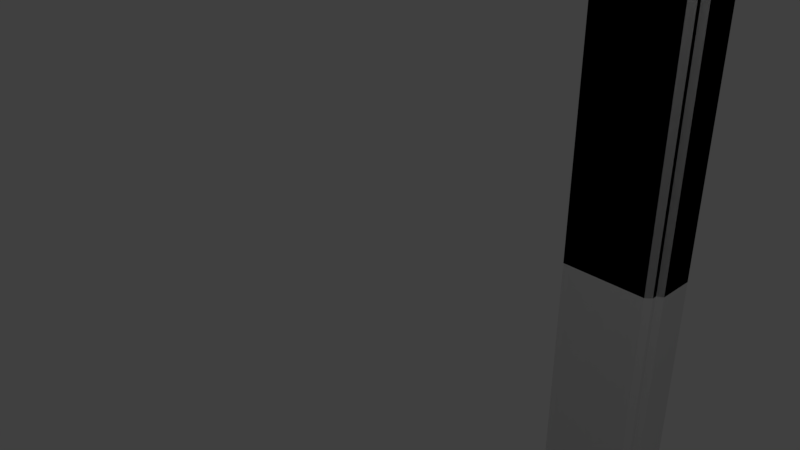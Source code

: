 # Source: frame.blend  (saved by Blender 2.79.0; exported with 4.5.12 LTS)
import bpy
from mathutils import Matrix  # noqa: F401  (used for matrix-valued properties, if any)

bpy.ops.wm.read_factory_settings(use_empty=True)
scene = bpy.context.scene
scene.name = 'Scene'

# ---- collections
col_collection_1 = bpy.data.collections.new('Collection 1'); scene.collection.children.link(col_collection_1)

# ---- world
world_world = bpy.data.worlds.new('World'); scene.world = world_world
world_world.color = (0.05088, 0.05088, 0.05088)
world_world.use_sun_shadow = False
world_world.sun_shadow_jitter_overblur = 0.0
world_world.cycles.sampling_method = 'MANUAL'

# ---- cameras
cam_camera = bpy.data.cameras.new('Camera')
cam_camera.clip_end = 100.0
cam_camera.lens = 35.0
cam_camera.sensor_width = 32.0
cam_camera.sensor_height = 18.0
cam_camera.ortho_scale = 7.314
cam_camera.dof.focus_distance = 0.0
cam_camera.dof.aperture_fstop = 128.0

# ---- lights
light_lamp = bpy.data.lights.new('Lamp', 'POINT')
light_lamp.transmission_factor = 0.0
light_lamp.cutoff_distance = 30.0
light_lamp.energy = 100.0
light_lamp.shadow_buffer_clip_start = 1.001
light_lamp.shadow_soft_size = 0.1
light_lamp.shadow_maximum_resolution = 0.006
light_lamp.use_absolute_resolution = True

# ---- meshes
me_cube_001 = bpy.data.meshes.new('Cube.001')
me_cube_001.from_pydata([(-1.0, -7.077, -2.724), (-1.0, -7.077, 9.501), (-1.0, -5.759, -2.724), (-1.0, -5.759, 9.501), (-1.0, -7.077, 8.127), (-1.0, -5.759, 8.127), (-1.0, 1.163, 9.501), (-1.0, 1.163, 8.127), (-1.074, -6.304, 8.823), (-1.074, -6.361, 9.011), (-1.074, -6.454, 9.183), (-1.074, -6.578, 9.335), (-1.074, -6.729, 9.459), (-1.074, -6.902, 9.552), (-1.074, -7.09, 9.609), (-1.074, -7.285, 9.628), (-1.074, -7.48, 9.609), (-1.074, -7.668, 9.552), (-1.074, -7.841, 9.459), (-1.074, -7.992, 9.335), (-1.074, -8.116, 9.183), (-1.074, -8.209, 9.011), (-1.074, -8.266, 8.823), (-1.074, -8.285, 8.628), (-1.074, -8.266, 8.433), (-1.074, -8.209, 8.245), (-1.074, -8.116, 8.072), (-1.074, -7.992, 7.921), (-1.074, -7.841, 7.796), (-1.074, -7.668, 7.704), (-1.074, -7.48, 7.647), (-1.074, -7.285, 7.628), (-1.074, -7.09, 7.647), (-1.074, -6.902, 7.704), (-1.074, -6.729, 7.796), (-1.074, -6.578, 7.921), (-1.074, -6.454, 8.072), (-1.074, -6.361, 8.245), (-1.074, -6.304, 8.433), (-1.074, -6.285, 8.628), (1.053, -6.748, 8.735), (1.053, -6.779, 8.837), (1.053, -6.83, 8.932), (1.053, -6.898, 9.015), (1.053, -6.981, 9.083), (1.053, -7.075, 9.134), (1.053, -7.178, 9.165), (1.053, -7.285, 9.176), (1.053, -7.392, 9.165), (1.053, -7.495, 9.134), (1.053, -7.589, 9.083), (1.053, -7.672, 9.015), (1.053, -7.74, 8.932), (1.053, -7.791, 8.837), (1.053, -7.822, 8.735), (1.053, -7.833, 8.628), (1.053, -7.822, 8.521), (1.053, -7.791, 8.418), (1.053, -7.74, 8.324), (1.053, -7.672, 8.241), (1.053, -7.589, 8.172), (1.053, -7.495, 8.122), (1.053, -7.392, 8.091), (1.053, -7.285, 8.08), (1.053, -7.178, 8.091), (1.053, -7.075, 8.122), (1.053, -6.981, 8.172), (1.053, -6.898, 8.241), (1.053, -6.83, 8.324), (1.053, -6.779, 8.418), (1.053, -6.748, 8.521), (1.053, -6.737, 8.628), (1.039, -6.766, 8.718), (1.039, -6.796, 8.817), (1.039, -6.845, 8.908), (1.039, -6.911, 8.988), (1.039, -6.991, 9.054), (1.039, -7.083, 9.103), (1.039, -7.182, 9.133), (1.039, -7.285, 9.143), (1.039, -7.388, 9.133), (1.039, -7.487, 9.103), (1.039, -7.579, 9.054), (1.039, -7.659, 8.988), (1.039, -7.725, 8.908), (1.039, -7.774, 8.817), (1.039, -7.804, 8.718), (1.039, -7.814, 8.614), (1.039, -7.804, 8.511), (1.039, -7.774, 8.412), (1.039, -7.725, 8.321), (1.039, -7.659, 8.24), (1.039, -7.579, 8.175), (1.039, -7.487, 8.126), (1.039, -7.388, 8.096), (1.039, -7.285, 8.086), (1.039, -7.182, 8.096), (1.039, -7.083, 8.126), (1.039, -6.991, 8.175), (1.039, -6.911, 8.24), (1.039, -6.845, 8.321), (1.039, -6.796, 8.412), (1.039, -6.766, 8.511), (1.039, -6.756, 8.614), (1.039, -7.877, 8.628), (1.039, -7.866, 8.743), (1.039, -6.738, 8.854), (1.039, -6.704, 8.743), (1.039, -7.614, 8.136), (1.039, -7.704, 8.209), (1.039, -7.832, 8.854), (1.039, -7.777, 8.957), (1.039, -6.693, 8.628), (1.039, -7.512, 8.081), (1.039, -7.4, 8.047), (1.039, -7.285, 9.22), (1.039, -7.169, 9.208), (1.039, -6.793, 8.299), (1.039, -6.866, 8.209), (1.039, -7.4, 9.208), (1.039, -7.058, 9.175), (1.039, -6.956, 9.12), (1.039, -7.169, 8.047), (1.039, -7.285, 8.036), (1.039, -6.738, 8.401), (1.039, -6.866, 9.046), (1.039, -7.058, 8.081), (1.039, -7.512, 9.175), (1.039, -7.777, 8.299), (1.039, -7.832, 8.401), (1.039, -7.866, 8.512), (1.039, -7.614, 9.12), (1.039, -6.956, 8.136), (1.039, -6.704, 8.512), (1.039, -6.793, 8.957), (1.039, -7.704, 9.046), (1.073, -7.912, 8.753), (1.073, -6.658, 8.753), (1.073, -7.737, 8.176), (1.073, -7.876, 8.872), (1.073, -7.817, 8.983), (1.073, -6.646, 8.628), (1.073, -7.16, 9.255), (1.073, -6.833, 8.176), (1.073, -6.93, 9.159), (1.073, -7.285, 7.989), (1.073, -6.833, 9.08), (1.073, -7.876, 8.383), (1.073, -6.93, 8.096), (1.073, -6.658, 8.503), (1.073, -6.753, 8.983), (1.073, -7.737, 9.08), (1.073, -7.924, 8.628), (1.073, -6.694, 8.872), (1.073, -7.64, 8.096), (1.073, -7.53, 8.037), (1.073, -7.41, 8.001), (1.073, -7.285, 9.267), (1.073, -6.753, 8.273), (1.073, -7.41, 9.255), (1.073, -7.04, 9.218), (1.073, -7.16, 8.001), (1.073, -6.694, 8.383), (1.073, -7.04, 8.037), (1.073, -7.53, 9.218), (1.073, -7.817, 8.273), (1.073, -7.912, 8.503), (1.073, -7.64, 9.159), (0.9494, -5.222, 9.76), (1.059, -5.33, 9.765), (0.9494, -5.242, 9.563), (1.059, -5.347, 9.59), (1.059, -5.398, 9.422), (0.9494, -5.299, 9.374), (0.9494, -5.393, 9.2), (1.059, -5.481, 9.267), (0.9494, -5.518, 9.047), (1.059, -5.592, 9.132), (0.9494, -5.671, 8.921), (1.059, -5.728, 9.02), (1.059, -5.883, 8.937), (0.9494, -5.845, 8.828), (1.059, -6.051, 8.886), (0.9494, -6.035, 8.77), (0.9494, -6.232, 8.751), (1.059, -6.226, 8.869), (1.059, -6.401, 8.886), (0.9494, -6.428, 8.77), (0.9494, -6.618, 8.828), (1.059, -6.569, 8.937), (1.059, -6.724, 9.02), (0.9494, -6.792, 8.921), (1.059, -6.86, 9.132), (0.9494, -6.945, 9.047), (0.9494, -7.071, 9.2), (1.059, -6.971, 9.267), (0.9494, -7.164, 9.374), (1.059, -7.054, 9.422), (0.9494, -7.221, 9.563), (1.059, -7.105, 9.59), (1.059, -7.122, 9.765), (0.9494, -7.241, 9.76), (1.059, -7.105, 9.94), (0.9494, -7.221, 9.957), (0.9494, -7.164, 10.15), (1.059, -7.054, 10.11), (1.059, -6.971, 10.26), (0.9494, -7.071, 10.32), (1.059, -6.86, 10.4), (0.9494, -6.945, 10.47), (0.9494, -6.792, 10.6), (1.059, -6.724, 10.51), (1.059, -6.569, 10.59), (0.9494, -6.618, 10.69), (0.9494, -6.428, 10.75), (1.059, -6.401, 10.64), (1.059, -6.226, 10.66), (0.9494, -6.232, 10.77), (0.9494, -6.035, 10.75), (1.059, -6.051, 10.64), (1.059, -5.883, 10.59), (0.9494, -5.845, 10.69), (0.9494, -5.671, 10.6), (1.059, -5.728, 10.51), (1.059, -5.592, 10.4), (0.9494, -5.518, 10.47), (0.9494, -5.393, 10.32), (1.059, -5.481, 10.26), (1.059, -5.398, 10.11), (0.9494, -5.299, 10.15), (0.9494, -5.242, 9.957), (1.059, -5.347, 9.94), (-0.01227, -5.675, 8.803), (-0.01227, -5.51, 8.939), (-0.01227, -5.21, 9.499), (-0.01227, -5.189, 9.712), (-0.01227, -5.374, 9.105), (-0.01227, -5.273, 9.294), (-0.01227, -5.374, 10.32), (-0.01227, -5.675, 10.62), (-0.01227, -5.21, 9.926), (-0.01227, -6.89, 10.62), (-0.01227, -6.701, 8.702), (-0.01227, -7.192, 9.105), (-0.01227, -7.376, 9.712), (-0.01227, -7.355, 9.499), (-0.01227, -7.056, 8.939), (-0.01227, -6.89, 8.803), (-0.01227, -6.283, 8.619), (-0.01227, -6.069, 8.64), (-0.01227, -5.864, 8.702), (-0.01227, -6.496, 8.64), (-0.01227, -7.293, 9.294), (-0.01227, -7.355, 9.926), (-0.01227, -7.293, 10.13), (-0.01227, -6.496, 10.78), (-0.01227, -7.192, 10.32), (-0.01227, -6.069, 10.78), (-0.01227, -5.273, 10.13), (-0.01227, -5.51, 10.49), (-0.01227, -7.056, 10.49), (-0.01227, -6.701, 10.72), (-0.01227, -6.283, 10.81), (-0.01227, -5.864, 10.72), (1.073, -6.581, 10.3), (1.073, -6.853, 9.641), (1.073, -6.758, 9.41), (1.073, -6.471, 10.36), (1.073, -5.981, 9.175), (1.073, -5.635, 9.521), (1.073, -6.101, 9.138), (1.073, -5.981, 10.36), (1.073, -6.351, 10.39), (1.073, -5.694, 9.41), (1.073, -6.226, 10.4), (1.073, -6.351, 9.138), (1.073, -6.471, 9.175), (1.073, -6.581, 9.234), (1.073, -5.635, 10.01), (1.073, -6.865, 9.765), (1.073, -6.678, 10.22), (1.073, -5.694, 10.12), (1.073, -5.599, 9.641), (1.073, -5.871, 9.234), (1.073, -6.817, 9.521), (1.073, -5.774, 10.22), (1.073, -6.226, 9.126), (1.073, -5.871, 10.3), (1.073, -5.774, 9.313), (1.073, -6.101, 10.39), (1.073, -5.587, 9.765), (1.073, -6.758, 10.12), (1.073, -6.817, 10.01), (1.073, -6.678, 9.313), (1.073, -5.599, 9.89), (1.073, -6.853, 9.89), (1.039, -6.645, 10.18), (1.039, -5.734, 10.09), (1.039, -5.645, 9.65), (1.039, -5.897, 9.273), (1.039, -6.555, 10.26), (1.039, -6.807, 9.65), (1.039, -6.773, 9.539), (1.039, -6.718, 9.436), (1.039, -6.453, 10.31), (1.039, -5.999, 9.218), (1.039, -5.807, 10.18), (1.039, -5.679, 9.539), (1.039, -6.226, 9.173), (1.039, -6.111, 9.185), (1.039, -5.897, 10.26), (1.039, -5.999, 10.31), (1.039, -6.341, 10.35), (1.039, -5.807, 9.347), (1.039, -5.734, 9.436), (1.039, -6.111, 10.35), (1.039, -6.226, 10.36), (1.039, -6.341, 9.185), (1.039, -6.453, 9.218), (1.039, -5.634, 9.765), (1.039, -6.718, 10.09), (1.039, -6.773, 9.992), (1.039, -6.645, 9.347), (1.039, -6.555, 9.273), (1.039, -5.645, 9.881), (1.039, -5.679, 9.992), (1.039, -6.807, 9.881), (1.039, -6.818, 9.765), (-1.0, -6.042, -2.724), (-1.0, -6.042, 9.501), (1.0, -6.042, -2.724), (1.0, -6.042, 8.127), (-1.0, -6.042, 8.127), (-1.0, -7.077, 8.367), (-1.0, -5.759, 8.367), (1.0, -5.759, 8.367), (-1.0, 1.163, 8.367), (1.0, 1.163, 8.367), (1.0, -6.042, 8.367), (-1.0, -6.042, 8.367), (-1.0, -5.97, 9.501), (0.8819, -5.97, -2.724), (-1.0, -5.97, 8.127), (-1.0, -5.97, -2.724), (0.8819, -5.97, 8.127), (1.0, -5.97, 8.367), (-1.0, -5.97, 8.367), (-1.0, -5.759, 8.3), (0.8819, -5.759, 8.3), (-1.0, 1.163, 8.3), (0.8819, 1.163, 8.3), (1.0, -6.042, 8.3), (-1.0, -6.042, 8.3), (-1.0, -7.077, 8.3), (-1.0, -5.97, 8.3), (0.8819, -5.97, 8.3), (0.7727, -5.759, -2.724), (0.8819, -5.868, -2.724), (0.7727, -5.759, 8.127), (0.8819, -5.868, 8.236), (0.8819, 1.163, 8.236), (0.7727, 1.163, 8.127), (1.0, -6.834, -2.724), (0.7568, -7.077, -2.724), (1.0, -6.834, 9.258), (0.7568, -7.077, 9.501), (0.7568, -5.759, 9.501), (1.0, -5.759, 9.258), (1.0, -6.834, 8.127), (0.7568, -7.077, 8.127), (0.7568, 1.163, 9.501), (1.0, 1.163, 9.258), (1.0, -6.042, 9.258), (0.7568, -6.042, 9.501), (0.7568, -7.077, 8.367), (1.0, -6.834, 8.367), (1.0, -5.97, 9.258), (0.7568, -5.97, 9.501), (1.0, -6.834, 8.3), (0.7568, -7.077, 8.3), (-0.01227, -6.923, 9.585), (-0.01227, -7.342, 9.668), (-0.01227, -7.76, 9.585), (-0.01227, -8.115, 9.348), (-0.01227, -6.569, 9.348), (-0.01227, -6.332, 8.993), (-0.01227, -7.128, 9.647), (-0.01227, -8.251, 9.182), (-0.01227, -7.555, 9.647), (-0.01227, -8.352, 8.993), (-0.01227, -8.414, 8.788), (-0.01227, -8.352, 8.157), (-0.01227, -7.555, 7.503), (-0.01227, -6.923, 7.565), (-0.01227, -7.128, 7.503), (-0.01227, -7.342, 7.482), (-0.01227, -7.949, 7.666), (-0.01227, -8.115, 7.802), (-0.01227, -8.414, 8.362), (-0.01227, -8.435, 8.575), (-0.01227, -8.251, 7.968), (-0.01227, -7.76, 7.565), (-0.01227, -7.949, 9.484), (-0.01227, -6.269, 8.788), (-0.01227, -6.734, 9.484), (-0.01227, -6.433, 9.182), (-0.01227, -6.332, 8.157), (-0.01227, -6.433, 7.968), (-0.01227, -6.248, 8.575), (-0.01227, -6.269, 8.362), (-0.01227, -6.569, 7.802), (-0.01227, -6.734, 7.666), (1.039, -5.697, 9.752), (1.039, -5.707, 9.649), (1.039, -5.737, 9.549), (1.039, -5.786, 9.458), (1.039, -5.852, 9.378), (1.039, -5.932, 9.312), (1.039, -6.024, 9.263), (1.039, -6.123, 9.233), (1.039, -6.226, 9.223), (1.039, -6.329, 9.233), (1.039, -6.428, 9.263), (1.039, -6.52, 9.312), (1.039, -6.6, 9.378), (1.039, -6.666, 9.458), (1.039, -6.715, 9.549), (1.039, -6.745, 9.649), (1.039, -6.755, 9.752), (1.039, -6.745, 9.855), (1.039, -6.715, 9.954), (1.039, -6.666, 10.05), (1.039, -6.6, 10.13), (1.039, -6.52, 10.19), (1.039, -6.428, 10.24), (1.039, -6.329, 10.27), (1.039, -6.226, 10.28), (1.039, -6.123, 10.27), (1.039, -6.024, 10.24), (1.039, -5.932, 10.19), (1.039, -5.852, 10.13), (1.039, -5.786, 10.05), (1.039, -5.737, 9.954), (1.039, -5.707, 9.855), (1.059, -6.406, 8.803), (0.9494, -6.301, 8.82), (0.9494, -6.358, 9.009), (1.059, -6.457, 8.971), (1.059, -6.54, 9.126), (0.9494, -6.451, 9.183), (0.9494, -6.577, 9.336), (1.059, -6.651, 9.261), (1.059, -6.787, 9.373), (0.9494, -6.73, 9.462), (0.9494, -6.904, 9.555), (1.059, -6.942, 9.456), (1.059, -7.11, 9.507), (0.9494, -7.094, 9.612), (0.9494, -7.29, 9.632), (1.059, -7.285, 9.524), (1.059, -7.46, 9.507), (0.9494, -7.487, 9.612), (0.9494, -7.677, 9.555), (1.059, -7.628, 9.456), (1.059, -7.783, 9.373), (0.9494, -7.851, 9.462), (0.9494, -8.004, 9.336), (1.059, -7.919, 9.261), (0.9494, -8.13, 9.183), (1.059, -8.03, 9.126), (1.059, -8.113, 8.971), (0.9494, -8.223, 9.009), (0.9494, -8.28, 8.82), (1.059, -8.164, 8.803), (0.9494, -8.3, 8.623), (1.059, -8.181, 8.628), (1.059, -8.164, 8.453), (0.9494, -8.28, 8.426), (1.059, -8.113, 8.285), (0.9494, -8.223, 8.237), (1.059, -8.03, 8.13), (0.9494, -8.13, 8.062), (0.9494, -8.004, 7.909), (1.059, -7.919, 7.994), (0.9494, -7.851, 7.784), (1.059, -7.783, 7.883), (1.059, -7.628, 7.8), (0.9494, -7.677, 7.69), (0.9494, -7.487, 7.633), (1.059, -7.46, 7.749), (1.059, -7.285, 7.732), (0.9494, -7.29, 7.614), (0.9494, -7.094, 7.633), (1.059, -7.11, 7.749), (0.9494, -6.904, 7.69), (1.059, -6.942, 7.8), (1.059, -6.787, 7.883), (0.9494, -6.73, 7.784), (1.059, -6.651, 7.994), (0.9494, -6.577, 7.909), (1.059, -6.54, 8.13), (0.9494, -6.451, 8.062), (0.9494, -6.358, 8.237), (1.059, -6.457, 8.285), (1.059, -6.406, 8.453), (0.9494, -6.301, 8.426), (1.059, -6.389, 8.628), (0.9494, -6.281, 8.623), (1.053, -5.678, 9.765), (1.053, -5.689, 9.658), (1.053, -5.72, 9.556), (1.053, -5.771, 9.461), (1.053, -5.839, 9.378), (1.053, -5.922, 9.31), (1.053, -6.016, 9.259), (1.053, -6.119, 9.228), (1.053, -6.226, 9.218), (1.053, -6.333, 9.228), (1.053, -6.436, 9.259), (1.053, -6.53, 9.31), (1.053, -6.613, 9.378), (1.053, -6.681, 9.461), (1.053, -6.732, 9.556), (1.053, -6.763, 9.658), (1.053, -6.774, 9.765), (1.053, -6.763, 9.872), (1.053, -6.732, 9.975), (1.053, -6.681, 10.07), (1.053, -6.613, 10.15), (1.053, -6.53, 10.22), (1.053, -6.436, 10.27), (1.053, -6.333, 10.3), (1.053, -6.226, 10.31), (1.053, -6.119, 10.3), (1.053, -6.016, 10.27), (1.053, -5.922, 10.22), (1.053, -5.839, 10.15), (1.053, -5.771, 10.07), (1.053, -5.72, 9.975), (1.053, -5.689, 9.872), (-1.074, -5.226, 9.765), (-1.074, -5.245, 9.57), (-1.074, -5.302, 9.383), (-1.074, -5.395, 9.21), (-1.074, -5.519, 9.058), (-1.074, -5.67, 8.934), (-1.074, -5.843, 8.841), (-1.074, -6.031, 8.784), (-1.074, -6.226, 8.765), (-1.074, -6.421, 8.784), (-1.074, -6.609, 8.841), (-1.074, -6.782, 8.934), (-1.074, -6.933, 9.058), (-1.074, -7.057, 9.21), (-1.074, -7.15, 9.383), (-1.074, -7.207, 9.57), (-1.074, -7.226, 9.765), (-1.074, -7.207, 9.96), (-1.074, -7.15, 10.15), (-1.074, -7.057, 10.32), (-1.074, -6.933, 10.47), (-1.074, -6.782, 10.6), (-1.074, -6.609, 10.69), (-1.074, -6.421, 10.75), (-1.074, -6.226, 10.77), (-1.074, -6.031, 10.75), (-1.074, -5.843, 10.69), (-1.074, -5.67, 10.6), (-1.074, -5.519, 10.47), (-1.074, -5.395, 10.32), (-1.074, -5.302, 10.15), (-1.074, -5.245, 9.96), (1.039, -6.983, 8.675), (1.039, -7.0, 8.732), (1.039, -7.029, 8.786), (1.039, -7.067, 8.832), (1.039, -7.114, 8.871), (1.039, -7.167, 8.899), (1.039, -7.225, 8.917), (1.039, -7.285, 8.923), (1.039, -7.345, 8.917), (1.039, -7.403, 8.899), (1.039, -7.456, 8.871), (1.039, -7.503, 8.832), (1.039, -7.541, 8.786), (1.039, -7.57, 8.732), (1.039, -7.587, 8.675), (1.039, -7.593, 8.614), (1.039, -7.587, 8.554), (1.039, -7.57, 8.497), (1.039, -7.541, 8.443), (1.039, -7.503, 8.397), (1.039, -7.456, 8.358), (1.039, -7.403, 8.33), (1.039, -7.345, 8.312), (1.039, -7.285, 8.306), (1.039, -7.225, 8.312), (1.039, -7.167, 8.33), (1.039, -7.114, 8.358), (1.039, -7.067, 8.397), (1.039, -7.029, 8.443), (1.039, -7.0, 8.497), (1.039, -6.983, 8.554), (1.039, -6.977, 8.614), (1.255, -7.183, 8.635), (1.255, -7.189, 8.654), (1.255, -7.198, 8.672), (1.255, -7.211, 8.688), (1.255, -7.227, 8.701), (1.255, -7.245, 8.711), (1.255, -7.265, 8.717), (1.255, -7.285, 8.719), (1.255, -7.305, 8.717), (1.255, -7.325, 8.711), (1.255, -7.343, 8.701), (1.255, -7.359, 8.688), (1.255, -7.372, 8.672), (1.255, -7.381, 8.654), (1.255, -7.387, 8.635), (1.255, -7.389, 8.614), (1.255, -7.387, 8.594), (1.255, -7.381, 8.574), (1.255, -7.372, 8.556), (1.255, -7.359, 8.541), (1.255, -7.343, 8.528), (1.255, -7.325, 8.518), (1.255, -7.305, 8.512), (1.255, -7.285, 8.51), (1.255, -7.265, 8.512), (1.255, -7.245, 8.518), (1.255, -7.227, 8.528), (1.255, -7.211, 8.541), (1.255, -7.198, 8.556), (1.255, -7.189, 8.574), (1.255, -7.183, 8.594), (1.255, -7.181, 8.614), (1.134, -7.099, 8.8), (1.134, -7.066, 8.761), (1.134, -7.139, 8.396), (1.134, -7.184, 8.371), (1.134, -7.543, 8.563), (1.134, -7.548, 8.614), (1.134, -7.042, 8.715), (1.134, -7.027, 8.666), (1.134, -7.431, 8.396), (1.134, -7.471, 8.428), (1.134, -7.022, 8.614), (1.134, -7.386, 8.371), (1.134, -7.504, 8.761), (1.134, -7.471, 8.8), (1.134, -7.234, 8.356), (1.134, -7.336, 8.872), (1.134, -7.285, 8.877), (1.134, -7.431, 8.833), (1.134, -7.386, 8.857), (1.134, -7.234, 8.872), (1.134, -7.184, 8.857), (1.134, -7.504, 8.468), (1.134, -7.528, 8.715), (1.134, -7.336, 8.356), (1.134, -7.139, 8.833), (1.134, -7.543, 8.666), (1.134, -7.042, 8.514), (1.134, -7.066, 8.468), (1.134, -7.285, 8.351), (1.134, -7.027, 8.563), (1.134, -7.099, 8.428), (1.134, -7.528, 8.514), (1.201, -7.146, 8.753), (1.201, -7.176, 8.451), (1.201, -7.477, 8.576), (1.201, -7.104, 8.689), (1.201, -7.394, 8.451), (1.201, -7.36, 8.433), (1.201, -7.448, 8.723), (1.201, -7.323, 8.807), (1.201, -7.394, 8.778), (1.201, -7.247, 8.807), (1.201, -7.466, 8.689), (1.201, -7.323, 8.422), (1.201, -7.176, 8.778), (1.201, -7.477, 8.653), (1.201, -7.104, 8.539), (1.201, -7.122, 8.723), (1.201, -7.21, 8.433), (1.201, -7.481, 8.614), (1.201, -7.093, 8.653), (1.201, -7.424, 8.476), (1.201, -7.089, 8.614), (1.201, -7.424, 8.753), (1.201, -7.247, 8.422), (1.201, -7.285, 8.811), (1.201, -7.36, 8.796), (1.201, -7.21, 8.796), (1.201, -7.448, 8.505), (1.201, -7.122, 8.505), (1.201, -7.285, 8.418), (1.201, -7.093, 8.576), (1.201, -7.146, 8.476), (1.201, -7.466, 8.539), (1.039, -5.924, 9.812), (1.039, -5.941, 9.87), (1.039, -5.97, 9.923), (1.039, -6.008, 9.97), (1.039, -6.055, 10.01), (1.039, -6.108, 10.04), (1.039, -6.166, 10.05), (1.039, -6.226, 10.06), (1.039, -6.286, 10.05), (1.039, -6.344, 10.04), (1.039, -6.397, 10.01), (1.039, -6.444, 9.97), (1.039, -6.482, 9.923), (1.039, -6.511, 9.87), (1.039, -6.528, 9.812), (1.039, -6.534, 9.752), (1.039, -6.528, 9.692), (1.039, -6.511, 9.634), (1.039, -6.482, 9.581), (1.039, -6.444, 9.534), (1.039, -6.397, 9.496), (1.039, -6.344, 9.467), (1.039, -6.286, 9.45), (1.039, -6.226, 9.444), (1.039, -6.166, 9.45), (1.039, -6.108, 9.467), (1.039, -6.055, 9.496), (1.039, -6.008, 9.534), (1.039, -5.97, 9.581), (1.039, -5.941, 9.634), (1.039, -5.924, 9.692), (1.039, -5.918, 9.752), (1.255, -6.124, 9.772), (1.255, -6.13, 9.792), (1.255, -6.139, 9.81), (1.255, -6.152, 9.826), (1.255, -6.168, 9.839), (1.255, -6.186, 9.848), (1.255, -6.206, 9.854), (1.255, -6.226, 9.856), (1.255, -6.246, 9.854), (1.255, -6.266, 9.848), (1.255, -6.284, 9.839), (1.255, -6.3, 9.826), (1.255, -6.313, 9.81), (1.255, -6.322, 9.792), (1.255, -6.328, 9.772), (1.255, -6.33, 9.752), (1.255, -6.328, 9.731), (1.255, -6.322, 9.712), (1.255, -6.313, 9.694), (1.255, -6.3, 9.678), (1.255, -6.284, 9.665), (1.255, -6.266, 9.655), (1.255, -6.246, 9.65), (1.255, -6.226, 9.648), (1.255, -6.206, 9.65), (1.255, -6.186, 9.655), (1.255, -6.168, 9.665), (1.255, -6.152, 9.678), (1.255, -6.139, 9.694), (1.255, -6.13, 9.712), (1.255, -6.124, 9.731), (1.255, -6.122, 9.752), (1.134, -6.04, 9.938), (1.134, -6.007, 9.898), (1.134, -6.08, 9.533), (1.134, -6.125, 9.509), (1.134, -6.484, 9.701), (1.134, -6.489, 9.752), (1.134, -5.983, 9.852), (1.134, -5.968, 9.803), (1.134, -6.372, 9.533), (1.134, -6.412, 9.566), (1.134, -5.963, 9.752), (1.134, -6.327, 9.509), (1.134, -6.445, 9.898), (1.134, -6.412, 9.938), (1.134, -6.175, 9.494), (1.134, -6.277, 10.01), (1.134, -6.226, 10.01), (1.134, -6.372, 9.971), (1.134, -6.327, 9.995), (1.134, -6.175, 10.01), (1.134, -6.125, 9.995), (1.134, -6.445, 9.606), (1.134, -6.469, 9.852), (1.134, -6.277, 9.494), (1.134, -6.08, 9.971), (1.134, -6.484, 9.803), (1.134, -5.983, 9.651), (1.134, -6.007, 9.606), (1.134, -6.226, 9.489), (1.134, -5.968, 9.701), (1.134, -6.04, 9.566), (1.134, -6.469, 9.651), (1.201, -6.087, 9.891), (1.201, -6.117, 9.589), (1.201, -6.418, 9.714), (1.201, -6.045, 9.827), (1.201, -6.335, 9.589), (1.201, -6.301, 9.571), (1.201, -6.389, 9.861), (1.201, -6.264, 9.944), (1.201, -6.335, 9.915), (1.201, -6.188, 9.944), (1.201, -6.407, 9.827), (1.201, -6.264, 9.559), (1.201, -6.117, 9.915), (1.201, -6.418, 9.79), (1.201, -6.045, 9.677), (1.201, -6.063, 9.861), (1.201, -6.151, 9.571), (1.201, -6.422, 9.752), (1.201, -6.034, 9.79), (1.201, -6.365, 9.613), (1.201, -6.03, 9.752), (1.201, -6.365, 9.891), (1.201, -6.188, 9.559), (1.201, -6.226, 9.948), (1.201, -6.301, 9.933), (1.201, -6.151, 9.933), (1.201, -6.389, 9.643), (1.201, -6.063, 9.643), (1.201, -6.226, 9.556), (1.201, -6.034, 9.714), (1.201, -6.087, 9.613), (1.201, -6.407, 9.677)], [], [(346, 340, 3, 334), (334, 3, 6, 336), (366, 3, 340, 377), (338, 372, 364, 375), (373, 329, 1, 365), (374, 365, 1, 333), (328, 330, 362, 363, 0), (363, 369, 4, 0), (357, 359, 344, 341), (343, 342, 5, 2), (345, 376, 372, 338), (348, 359, 360, 350), (367, 335, 337, 371), (7, 349, 350, 360, 361), (469, 470, 139, 140), (485, 486, 155, 154), (476, 478, 147, 166), (467, 469, 140, 151), (475, 476, 166, 152), (486, 489, 156, 155), (478, 480, 165, 147), (473, 475, 152, 136), (480, 483, 138, 165), (470, 473, 136, 139), (483, 485, 154, 138), (18, 17, 16, 15, 14, 13, 12, 11, 10, 9, 8, 39, 38, 37, 36, 35, 34, 33, 32, 31, 30, 29, 28, 27, 26, 25, 24, 23, 22, 21, 20, 19), (460, 463, 164, 159), (448, 451, 146, 150), (459, 460, 159, 157), (451, 452, 144, 146), (456, 459, 157, 142), (464, 467, 151, 167), (452, 455, 160, 144), (506, 444, 137, 141), (105, 104, 55, 54), (455, 456, 142, 160), (463, 464, 167, 164), (447, 448, 150, 153), (489, 490, 145, 156), (534, 533, 437, 438), (504, 506, 141, 149), (503, 504, 149, 162), (500, 503, 162, 158), (498, 500, 158, 143), (496, 498, 143, 148), (495, 496, 148, 163), (490, 493, 161, 145), (493, 495, 163, 161), (43, 44, 76, 75), (107, 106, 41, 40), (109, 108, 60, 59), (110, 105, 54, 53), (111, 110, 53, 52), (112, 107, 40, 71), (108, 113, 61, 60), (113, 114, 62, 61), (116, 115, 47, 46), (118, 117, 68, 67), (115, 119, 48, 47), (121, 120, 45, 44), (123, 122, 64, 63), (117, 124, 69, 68), (125, 121, 44, 43), (122, 126, 65, 64), (119, 127, 49, 48), (129, 128, 58, 57), (128, 109, 59, 58), (114, 123, 63, 62), (104, 130, 56, 55), (127, 131, 50, 49), (132, 118, 67, 66), (133, 112, 71, 70), (134, 125, 43, 42), (130, 129, 57, 56), (135, 111, 52, 51), (106, 134, 42, 41), (124, 133, 70, 69), (120, 116, 46, 45), (131, 135, 51, 50), (126, 132, 66, 65), (91, 92, 592, 591), (53, 54, 86, 85), (68, 69, 101, 100), (63, 64, 96, 95), (46, 47, 79, 78), (70, 71, 103, 102), (62, 63, 95, 94), (48, 49, 81, 80), (67, 68, 100, 99), (57, 58, 90, 89), (50, 51, 83, 82), (66, 67, 99, 98), (56, 57, 89, 88), (44, 45, 77, 76), (69, 70, 102, 101), (54, 55, 87, 86), (42, 43, 75, 74), (65, 66, 98, 97), (55, 56, 88, 87), (40, 41, 73, 72), (59, 60, 92, 91), (71, 40, 72, 103), (60, 61, 93, 92), (51, 52, 84, 83), (64, 65, 97, 96), (47, 48, 80, 79), (41, 42, 74, 73), (49, 50, 82, 81), (45, 46, 78, 77), (58, 59, 91, 90), (52, 53, 85, 84), (61, 62, 94, 93), (163, 148, 132, 126), (167, 151, 135, 131), (160, 142, 116, 120), (162, 149, 133, 124), (153, 150, 134, 106), (151, 140, 111, 135), (166, 147, 129, 130), (150, 146, 125, 134), (149, 141, 112, 133), (148, 143, 118, 132), (164, 167, 131, 127), (152, 166, 130, 104), (156, 145, 123, 114), (165, 138, 109, 128), (147, 165, 128, 129), (159, 164, 127, 119), (161, 163, 126, 122), (146, 144, 121, 125), (158, 162, 124, 117), (145, 161, 122, 123), (144, 160, 120, 121), (157, 159, 119, 115), (143, 158, 117, 118), (142, 157, 115, 116), (155, 156, 114, 113), (154, 155, 113, 108), (141, 137, 107, 112), (140, 139, 110, 111), (139, 136, 105, 110), (138, 154, 108, 109), (137, 153, 106, 107), (136, 152, 104, 105), (399, 474, 472, 390), (403, 445, 507, 408), (396, 484, 482, 397), (390, 472, 471, 389), (389, 471, 468, 387), (385, 446, 445, 403), (401, 487, 484, 396), (392, 488, 487, 401), (381, 458, 457, 386), (407, 501, 499, 410), (388, 461, 458, 381), (380, 454, 453, 404), (394, 492, 491, 395), (406, 502, 501, 407), (404, 453, 450, 384), (393, 494, 492, 394), (382, 462, 461, 388), (400, 481, 479, 391), (397, 482, 481, 400), (395, 491, 488, 392), (398, 477, 474, 399), (402, 465, 462, 382), (410, 499, 497, 411), (408, 507, 505, 409), (384, 450, 449, 405), (391, 479, 477, 398), (387, 468, 466, 383), (405, 449, 446, 385), (409, 505, 502, 406), (386, 457, 454, 380), (383, 466, 465, 402), (411, 497, 494, 393), (515, 514, 418, 419), (509, 508, 412, 413), (513, 512, 416, 417), (528, 527, 431, 432), (517, 516, 420, 421), (533, 532, 436, 437), (523, 522, 426, 427), (527, 526, 430, 431), (532, 531, 435, 436), (521, 520, 424, 425), (538, 537, 441, 442), (181, 178, 179, 180), (526, 525, 429, 430), (535, 534, 438, 439), (516, 515, 419, 420), (537, 536, 440, 441), (508, 539, 443, 412), (531, 530, 434, 435), (514, 513, 417, 418), (530, 529, 433, 434), (547, 249, 248, 548), (520, 519, 423, 424), (305, 299, 513, 514), (512, 511, 415, 416), (510, 509, 413, 414), (519, 518, 422, 423), (522, 521, 425, 426), (511, 510, 414, 415), (539, 538, 442, 443), (524, 523, 427, 428), (529, 528, 432, 433), (525, 524, 428, 429), (424, 423, 720, 719), (558, 254, 256, 559), (551, 247, 246, 552), (233, 176, 178, 232), (546, 250, 249, 547), (544, 233, 232, 545), (560, 260, 241, 561), (245, 198, 201, 244), (246, 193, 194, 243), (565, 257, 263, 566), (242, 188, 191, 247), (567, 239, 259, 568), (563, 255, 262, 564), (239, 222, 225, 259), (254, 204, 207, 256), (553, 243, 252, 554), (249, 183, 184, 248), (566, 263, 239, 567), (256, 207, 209, 260), (259, 225, 226, 238), (261, 213, 214, 255), (260, 209, 210, 241), (570, 258, 240, 571), (262, 217, 218, 257), (244, 201, 203, 253), (557, 253, 254, 558), (234, 170, 173, 237), (542, 237, 236, 543), (550, 242, 247, 551), (247, 191, 193, 246), (564, 262, 257, 565), (540, 235, 234, 541), (255, 214, 217, 262), (295, 279, 327, 326), (545, 232, 250, 546), (258, 229, 230, 240), (250, 181, 183, 249), (568, 259, 238, 569), (240, 230, 168, 235), (243, 194, 196, 252), (571, 240, 235, 540), (251, 187, 188, 242), (238, 226, 229, 258), (549, 251, 242, 550), (236, 174, 176, 233), (257, 218, 221, 263), (552, 246, 243, 553), (253, 203, 204, 254), (548, 248, 251, 549), (554, 252, 245, 555), (263, 221, 222, 239), (232, 178, 181, 250), (559, 256, 260, 560), (235, 168, 170, 234), (555, 245, 244, 556), (241, 210, 213, 261), (541, 234, 237, 542), (237, 173, 174, 236), (561, 241, 261, 562), (556, 244, 253, 557), (562, 261, 255, 563), (569, 238, 258, 570), (252, 196, 198, 245), (543, 236, 233, 544), (248, 184, 187, 251), (269, 282, 298, 307), (518, 517, 421, 422), (284, 266, 303, 302), (280, 291, 320, 296), (290, 294, 324, 319), (287, 271, 311, 310), (268, 283, 299, 305), (278, 281, 297, 325), (286, 270, 309, 308), (279, 265, 301, 327), (271, 289, 315, 311), (293, 277, 323, 322), (285, 287, 310, 306), (288, 273, 314, 313), (264, 280, 296, 300), (267, 264, 300, 304), (265, 284, 302, 301), (282, 290, 319, 298), (275, 286, 308, 317), (281, 285, 306, 297), (283, 288, 313, 299), (272, 267, 304, 312), (266, 293, 322, 303), (270, 268, 305, 309), (273, 269, 307, 314), (289, 274, 316, 315), (277, 276, 318, 323), (274, 272, 312, 316), (292, 295, 326, 321), (276, 275, 317, 318), (291, 292, 321, 320), (294, 278, 325, 324), (312, 304, 530, 531), (320, 321, 526, 527), (318, 317, 517, 518), (302, 303, 521, 522), (303, 322, 520, 521), (327, 301, 523, 524), (315, 316, 532, 533), (308, 309, 515, 516), (307, 298, 509, 510), (324, 325, 538, 539), (325, 297, 537, 538), (300, 296, 528, 529), (313, 314, 511, 512), (321, 326, 525, 526), (299, 313, 512, 513), (310, 311, 534, 535), (296, 320, 527, 528), (309, 305, 514, 515), (323, 318, 518, 519), (314, 307, 510, 511), (319, 324, 539, 508), (301, 302, 522, 523), (182, 180, 268, 270), (536, 535, 439, 440), (304, 300, 529, 530), (306, 310, 535, 536), (298, 319, 508, 509), (317, 308, 516, 517), (322, 323, 519, 520), (311, 315, 533, 534), (297, 306, 536, 537), (316, 312, 531, 532), (0, 4, 332, 328), (341, 344, 331, 330), (379, 374, 333, 353), (343, 341, 330, 328), (377, 340, 329, 373), (333, 1, 329, 339), (353, 333, 339, 352), (355, 345, 338, 351), (335, 367, 376, 345), (349, 336, 337, 350), (351, 338, 375, 378), (347, 334, 336, 349), (354, 346, 334, 347), (352, 339, 346, 354), (348, 335, 345, 355), (369, 379, 353, 4), (2, 5, 358, 356), (3, 366, 370, 6), (359, 348, 355, 344), (328, 332, 342, 343), (339, 329, 340, 346), (358, 5, 7, 361), (332, 352, 354, 342), (342, 354, 347, 5), (5, 347, 349, 7), (336, 6, 370, 371, 337), (331, 351, 378, 368), (344, 355, 351, 331), (4, 353, 352, 332), (335, 348, 350, 337), (359, 357, 356, 358), (360, 359, 358, 361), (2, 356, 357, 341, 343), (373, 365, 364, 372), (369, 363, 362, 368), (379, 369, 368, 378), (367, 371, 370, 366), (377, 373, 372, 376), (365, 374, 375, 364), (366, 377, 376, 367), (374, 379, 378, 375), (330, 331, 368, 362), (32, 394, 395, 31), (31, 395, 392, 30), (33, 393, 394, 32), (34, 411, 393, 33), (35, 410, 411, 34), (36, 407, 410, 35), (37, 406, 407, 36), (38, 409, 406, 37), (39, 408, 409, 38), (30, 392, 401, 29), (9, 385, 403, 8), (17, 382, 388, 16), (13, 380, 404, 12), (8, 403, 408, 39), (12, 404, 384, 11), (18, 402, 382, 17), (14, 386, 380, 13), (11, 384, 405, 10), (15, 381, 386, 14), (10, 405, 385, 9), (16, 388, 381, 15), (27, 397, 400, 26), (21, 389, 387, 20), (26, 400, 391, 25), (22, 390, 389, 21), (25, 391, 398, 24), (29, 401, 396, 28), (23, 399, 390, 22), (19, 383, 402, 18), (24, 398, 399, 23), (28, 396, 397, 27), (20, 387, 383, 19), (209, 207, 206, 208), (217, 214, 215, 216), (168, 230, 231, 169), (230, 229, 228, 231), (226, 225, 224, 227), (222, 221, 220, 223), (210, 209, 208, 211), (214, 213, 212, 215), (218, 217, 216, 219), (213, 210, 211, 212), (231, 228, 278, 294), (229, 226, 227, 228), (174, 173, 172, 175), (173, 170, 171, 172), (170, 168, 169, 171), (183, 181, 180, 182), (225, 222, 223, 224), (176, 174, 175, 177), (207, 204, 205, 206), (178, 176, 177, 179), (221, 218, 219, 220), (204, 203, 202, 205), (201, 198, 199, 200), (184, 183, 182, 185), (203, 201, 200, 202), (187, 184, 185, 186), (194, 193, 192, 195), (198, 196, 197, 199), (191, 188, 189, 190), (196, 194, 195, 197), (188, 187, 186, 189), (193, 191, 190, 192), (457, 458, 459, 456), (461, 462, 463, 460), (465, 466, 467, 464), (453, 454, 455, 452), (449, 450, 451, 448), (445, 446, 447, 444), (507, 445, 444, 506), (466, 468, 469, 467), (458, 461, 460, 459), (462, 465, 464, 463), (481, 482, 483, 480), (487, 488, 489, 486), (471, 472, 473, 470), (491, 492, 493, 490), (488, 491, 490, 489), (479, 481, 480, 478), (477, 479, 478, 476), (472, 474, 475, 473), (474, 477, 476, 475), (482, 484, 485, 483), (484, 487, 486, 485), (492, 494, 495, 493), (446, 449, 448, 447), (454, 457, 456, 455), (468, 471, 470, 469), (450, 453, 452, 451), (501, 502, 503, 500), (505, 507, 506, 504), (499, 501, 500, 498), (497, 499, 498, 496), (502, 505, 504, 503), (494, 497, 496, 495), (186, 185, 286, 275), (212, 211, 264, 267), (326, 327, 524, 525), (172, 171, 282, 269), (177, 175, 273, 288), (180, 179, 283, 268), (185, 182, 270, 286), (169, 231, 294, 290), (228, 227, 281, 278), (220, 219, 289, 271), (215, 212, 267, 272), (205, 202, 295, 292), (211, 208, 280, 264), (202, 200, 279, 295), (195, 192, 293, 266), (227, 224, 285, 281), (216, 215, 272, 274), (219, 216, 274, 289), (224, 223, 287, 285), (561, 562, 563, 564, 565, 566, 567, 568, 569, 570, 571, 540, 541, 542, 543, 544, 545, 546, 547, 548, 549, 550, 551, 552, 553, 554, 555, 556, 557, 558, 559, 560), (192, 190, 277, 293), (197, 195, 266, 284), (179, 177, 288, 283), (171, 169, 290, 282), (223, 220, 271, 287), (175, 172, 269, 273), (199, 197, 284, 265), (206, 205, 292, 291), (208, 206, 291, 280), (200, 199, 265, 279), (190, 189, 276, 277), (189, 186, 275, 276), (444, 447, 153, 137), (683, 668, 607, 606), (103, 72, 572, 603), (92, 93, 593, 592), (83, 84, 584, 583), (96, 97, 597, 596), (79, 80, 580, 579), (73, 74, 574, 573), (81, 82, 582, 581), (77, 78, 578, 577), (90, 91, 591, 590), (84, 85, 585, 584), (93, 94, 594, 593), (75, 76, 576, 575), (85, 86, 586, 585), (100, 101, 601, 600), (95, 96, 596, 595), (78, 79, 579, 578), (102, 103, 603, 602), (94, 95, 595, 594), (80, 81, 581, 580), (99, 100, 600, 599), (89, 90, 590, 589), (82, 83, 583, 582), (98, 99, 599, 598), (88, 89, 589, 588), (76, 77, 577, 576), (101, 102, 602, 601), (86, 87, 587, 586), (74, 75, 575, 574), (97, 98, 598, 597), (87, 88, 588, 587), (72, 73, 573, 572), (622, 623, 624, 625, 626, 627, 628, 629, 630, 631, 632, 633, 634, 635, 604, 605, 606, 607, 608, 609, 610, 611, 612, 613, 614, 615, 616, 617, 618, 619, 620, 621), (684, 669, 630, 629), (685, 670, 620, 619), (686, 671, 605, 604), (687, 672, 624, 623), (688, 686, 604, 635), (672, 673, 625, 624), (689, 674, 616, 615), (690, 684, 629, 628), (691, 675, 612, 611), (671, 683, 606, 605), (692, 676, 614, 613), (693, 677, 610, 609), (694, 687, 623, 622), (674, 678, 617, 616), (673, 679, 626, 625), (668, 680, 608, 607), (678, 681, 618, 617), (695, 682, 633, 632), (696, 690, 628, 627), (677, 691, 611, 610), (697, 688, 635, 634), (679, 696, 627, 626), (675, 692, 613, 612), (698, 695, 632, 631), (699, 694, 622, 621), (676, 689, 615, 614), (669, 698, 631, 630), (670, 699, 621, 620), (680, 693, 609, 608), (682, 697, 634, 633), (681, 685, 619, 618), (586, 587, 641, 661), (601, 602, 665, 662), (576, 577, 656, 660), (588, 589, 667, 640), (598, 599, 666, 638), (582, 583, 649, 653), (589, 590, 657, 667), (599, 600, 663, 666), (580, 581, 654, 651), (594, 595, 664, 659), (602, 603, 646, 665), (578, 579, 652, 655), (595, 596, 650, 664), (600, 601, 662, 663), (585, 586, 661, 658), (575, 576, 660, 636), (593, 594, 659, 647), (584, 585, 658, 648), (590, 591, 645, 657), (577, 578, 655, 656), (581, 582, 653, 654), (573, 574, 637, 642), (579, 580, 651, 652), (596, 597, 639, 650), (583, 584, 648, 649), (592, 593, 647, 644), (603, 572, 643, 646), (591, 592, 644, 645), (572, 573, 642, 643), (587, 588, 640, 641), (597, 598, 638, 639), (574, 575, 636, 637), (661, 641, 685, 681), (662, 665, 697, 682), (660, 656, 693, 680), (640, 667, 699, 670), (638, 666, 698, 669), (653, 649, 689, 676), (667, 657, 694, 699), (666, 663, 695, 698), (651, 654, 692, 675), (659, 664, 696, 679), (665, 646, 688, 697), (655, 652, 691, 677), (664, 650, 690, 696), (663, 662, 682, 695), (658, 661, 681, 678), (636, 660, 680, 668), (647, 659, 679, 673), (648, 658, 678, 674), (657, 645, 687, 694), (656, 655, 677, 693), (654, 653, 676, 692), (642, 637, 683, 671), (652, 651, 675, 691), (650, 639, 684, 690), (649, 648, 674, 689), (644, 647, 673, 672), (646, 643, 686, 688), (645, 644, 672, 687), (643, 642, 671, 686), (641, 640, 670, 685), (639, 638, 669, 684), (637, 636, 668, 683), (811, 796, 735, 734), (412, 443, 700, 731), (423, 422, 721, 720), (432, 431, 712, 711), (419, 418, 725, 724), (436, 435, 708, 707), (442, 441, 702, 701), (434, 433, 710, 709), (438, 437, 706, 705), (425, 424, 719, 718), (431, 430, 713, 712), (422, 421, 722, 721), (440, 439, 704, 703), (430, 429, 714, 713), (415, 414, 729, 728), (420, 419, 724, 723), (437, 436, 707, 706), (413, 412, 731, 730), (421, 420, 723, 722), (435, 434, 709, 708), (416, 415, 728, 727), (426, 425, 718, 717), (433, 432, 711, 710), (417, 416, 727, 726), (427, 426, 717, 716), (439, 438, 705, 704), (414, 413, 730, 729), (429, 428, 715, 714), (441, 440, 703, 702), (418, 417, 726, 725), (428, 427, 716, 715), (443, 442, 701, 700), (750, 751, 752, 753, 754, 755, 756, 757, 758, 759, 760, 761, 762, 763, 732, 733, 734, 735, 736, 737, 738, 739, 740, 741, 742, 743, 744, 745, 746, 747, 748, 749), (812, 797, 758, 757), (813, 798, 748, 747), (814, 799, 733, 732), (815, 800, 752, 751), (816, 814, 732, 763), (800, 801, 753, 752), (817, 802, 744, 743), (818, 812, 757, 756), (819, 803, 740, 739), (799, 811, 734, 733), (820, 804, 742, 741), (821, 805, 738, 737), (822, 815, 751, 750), (802, 806, 745, 744), (801, 807, 754, 753), (796, 808, 736, 735), (806, 809, 746, 745), (823, 810, 761, 760), (824, 818, 756, 755), (805, 819, 739, 738), (825, 816, 763, 762), (807, 824, 755, 754), (803, 820, 741, 740), (826, 823, 760, 759), (827, 822, 750, 749), (804, 817, 743, 742), (797, 826, 759, 758), (798, 827, 749, 748), (808, 821, 737, 736), (810, 825, 762, 761), (809, 813, 747, 746), (714, 715, 769, 789), (729, 730, 793, 790), (704, 705, 784, 788), (716, 717, 795, 768), (726, 727, 794, 766), (710, 711, 777, 781), (717, 718, 785, 795), (727, 728, 791, 794), (708, 709, 782, 779), (722, 723, 792, 787), (730, 731, 774, 793), (706, 707, 780, 783), (723, 724, 778, 792), (728, 729, 790, 791), (713, 714, 789, 786), (703, 704, 788, 764), (721, 722, 787, 775), (712, 713, 786, 776), (718, 719, 773, 785), (705, 706, 783, 784), (709, 710, 781, 782), (701, 702, 765, 770), (707, 708, 779, 780), (724, 725, 767, 778), (711, 712, 776, 777), (720, 721, 775, 772), (731, 700, 771, 774), (719, 720, 772, 773), (700, 701, 770, 771), (715, 716, 768, 769), (725, 726, 766, 767), (702, 703, 764, 765), (789, 769, 813, 809), (790, 793, 825, 810), (788, 784, 821, 808), (768, 795, 827, 798), (766, 794, 826, 797), (781, 777, 817, 804), (795, 785, 822, 827), (794, 791, 823, 826), (779, 782, 820, 803), (787, 792, 824, 807), (793, 774, 816, 825), (783, 780, 819, 805), (792, 778, 818, 824), (791, 790, 810, 823), (786, 789, 809, 806), (764, 788, 808, 796), (775, 787, 807, 801), (776, 786, 806, 802), (785, 773, 815, 822), (784, 783, 805, 821), (782, 781, 804, 820), (770, 765, 811, 799), (780, 779, 803, 819), (778, 767, 812, 818), (777, 776, 802, 817), (772, 775, 801, 800), (774, 771, 814, 816), (773, 772, 800, 815), (771, 770, 799, 814), (769, 768, 798, 813), (767, 766, 797, 812), (765, 764, 796, 811)])
me_cube_001.use_remesh_preserve_volume = False
me_cube_001.use_remesh_preserve_attributes = False
me_cube_001.use_mirror_vertex_groups = False
me_cube_001.update()

# ---- objects
ob_cube = bpy.data.objects.new('Cube', me_cube_001)
ob_lamp = bpy.data.objects.new('Lamp', light_lamp)
ob_camera = bpy.data.objects.new('Camera', cam_camera)

# ---- transforms, parenting, visibility, modifiers, constraints
ob_cube.location = (0.0, 0.0, 0.0)
ob_cube.lineart.crease_threshold = 0.0
_m = ob_cube.modifiers.new('Mirror', 'MIRROR')
_m.use_axis = (False, True, True)
ob_lamp.location = (4.076, 1.005, 5.904)
ob_lamp.rotation_euler = (0.6503, 0.05522, 1.866)
ob_lamp.lock_rotations_4d = False
ob_lamp.empty_display_type = 'ARROWS'
ob_lamp.color = (0.0, 0.0, 0.0, 0.0)
ob_lamp.lineart.crease_threshold = 0.0
ob_camera.location = (7.481, -6.508, 5.344)
ob_camera.rotation_euler = (1.109, 0.0, 0.8149)
ob_camera.lock_rotations_4d = False
ob_camera.empty_display_type = 'ARROWS'
ob_camera.color = (0.0, 0.0, 0.0, 0.0)
ob_camera.display_type = 'WIRE'
ob_camera.lineart.crease_threshold = 0.0

# ---- collection membership
col_collection_1.objects.link(ob_cube)
col_collection_1.objects.link(ob_lamp)
col_collection_1.objects.link(ob_camera)

# ---- scene / render settings (as saved in the file)
scene.camera = ob_camera
scene.frame_start = 1; scene.frame_end = 250; scene.frame_set(2)
scene.render.engine = 'BLENDER_EEVEE_NEXT'
scene.render.resolution_percentage = 50
scene.render.dither_intensity = 0.0
scene.cycles.use_denoising = False
scene.cycles.samples = 128
scene.cycles.sampling_pattern = 'TABULATED_SOBOL'
scene.cycles.use_adaptive_sampling = False
scene.cycles.use_light_tree = False
scene.cycles.blur_glossy = 0.0
scene.cycles.sample_clamp_indirect = 0.0
scene.view_settings.view_transform = 'Standard'
bpy.context.view_layer.update()
